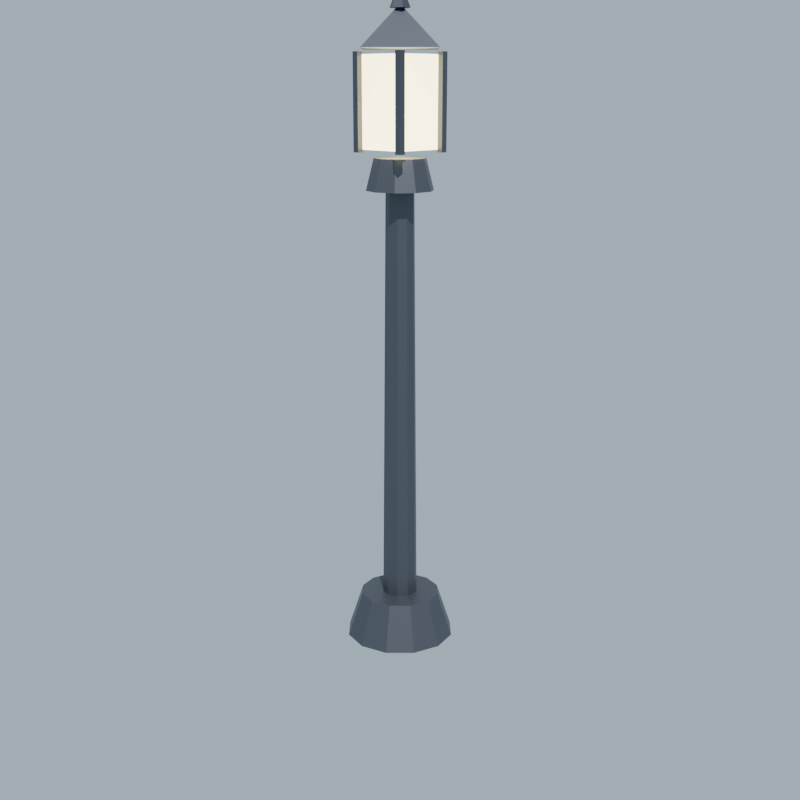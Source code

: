# Source: lamp.blend  (saved by Blender 5.1.30; exported with 4.5.12 LTS)
import bpy
from mathutils import Matrix  # noqa: F401  (used for matrix-valued properties, if any)

bpy.ops.wm.read_factory_settings(use_empty=True)
scene = bpy.context.scene
scene.name = 'Scene'

# ---- collections
col_collection = bpy.data.collections.new('Collection'); scene.collection.children.link(col_collection)

# ---- materials (node trees are filled in below, after node groups)
mat_m_iron = bpy.data.materials.new('M_Iron')
mat_m_lampglass = bpy.data.materials.new('M_LampGlass')
mat_m_lampcap = bpy.data.materials.new('M_LampCap')

# ---- material node trees
mat_m_iron.use_nodes = True; mat_m_iron.node_tree.nodes.clear()
_N = mat_m_iron.node_tree.nodes; _L = mat_m_iron.node_tree.links
n0 = _N.new('ShaderNodeBsdfPrincipled'); n0.name = 'Principled BSDF'; n0.location = (-200, 100)
n0.inputs[0].default_value = (0.1, 0.11, 0.13, 1.0)
n0.inputs[1].default_value = 0.7
n1 = _N.new('ShaderNodeOutputMaterial'); n1.name = 'Material Output'; n1.location = (200, 100)
_L.new(n0.outputs[0], n1.inputs[0])
n1.is_active_output = True
mat_m_lampglass.use_nodes = True; mat_m_lampglass.node_tree.nodes.clear()
_N = mat_m_lampglass.node_tree.nodes; _L = mat_m_lampglass.node_tree.links
n0 = _N.new('ShaderNodeBsdfPrincipled'); n0.name = 'Principled BSDF'; n0.location = (-200, 100)
n0.inputs[0].default_value = (1.0, 0.86, 0.45, 1.0)
n0.inputs[2].default_value = 0.3
n0.inputs[27].default_value = (1.0, 0.86, 0.45, 1.0)
n0.inputs[28].default_value = 6.0
n1 = _N.new('ShaderNodeOutputMaterial'); n1.name = 'Material Output'; n1.location = (200, 100)
_L.new(n0.outputs[0], n1.inputs[0])
n1.is_active_output = True
mat_m_lampcap.use_nodes = True; mat_m_lampcap.node_tree.nodes.clear()
_N = mat_m_lampcap.node_tree.nodes; _L = mat_m_lampcap.node_tree.links
n0 = _N.new('ShaderNodeBsdfPrincipled'); n0.name = 'Principled BSDF'; n0.location = (-200, 100)
n0.inputs[0].default_value = (0.08, 0.09, 0.11, 1.0)
n0.inputs[1].default_value = 0.6
n1 = _N.new('ShaderNodeOutputMaterial'); n1.name = 'Material Output'; n1.location = (200, 100)
_L.new(n0.outputs[0], n1.inputs[0])
n1.is_active_output = True

# ---- world
world_world = bpy.data.worlds.new('World'); scene.world = world_world
world_world.use_nodes = True; world_world.node_tree.nodes.clear()
_N = world_world.node_tree.nodes; _L = world_world.node_tree.links
n0 = _N.new('ShaderNodeOutputWorld'); n0.name = 'World Output'; n0.location = (200, 100)
n1 = _N.new('ShaderNodeBackground'); n1.name = 'Background'; n1.location = (-200, 100)
n1.inputs[0].default_value = (0.6, 0.75, 0.9, 1.0)
n1.inputs[1].default_value = 0.7
_L.new(n1.outputs[0], n0.inputs[0])
n0.is_active_output = True
world_world.color = (0.05088, 0.05088, 0.05088)
world_world.sun_shadow_jitter_overblur = 0.0

# ---- cameras
cam_camera_001 = bpy.data.cameras.new('Camera.001')

# ---- lights
light_sun = bpy.data.lights.new('Sun', 'SUN')
light_sun.energy = 4.0

# ---- meshes
me_lamp_base = bpy.data.meshes.new('Lamp_Base')
me_lamp_base.from_pydata([(0.0, 0.22, -0.09), (0.0, 0.16, 0.09), (0.11, 0.1905, -0.09), (0.08, 0.1386, 0.09), (0.1905, 0.11, -0.09), (0.1386, 0.08, 0.09), (0.22, 0.0, -0.09), (0.16, 0.0, 0.09), (0.1905, -0.11, -0.09), (0.1386, -0.08, 0.09), (0.11, -0.1905, -0.09), (0.08, -0.1386, 0.09), (0.0, -0.22, -0.09), (0.0, -0.16, 0.09), (-0.11, -0.1905, -0.09), (-0.08, -0.1386, 0.09), (-0.1905, -0.11, -0.09), (-0.1386, -0.08, 0.09), (-0.22, 0.0, -0.09), (-0.16, 0.0, 0.09), (-0.1905, 0.11, -0.09), (-0.1386, 0.08, 0.09), (-0.11, 0.1905, -0.09), (-0.08, 0.1386, 0.09)], [], [(0, 1, 3, 2), (2, 3, 5, 4), (4, 5, 7, 6), (6, 7, 9, 8), (8, 9, 11, 10), (10, 11, 13, 12), (12, 13, 15, 14), (14, 15, 17, 16), (16, 17, 19, 18), (18, 19, 21, 20), (3, 1, 23, 21, 19, 17, 15, 13, 11, 9, 7, 5), (20, 21, 23, 22), (22, 23, 1, 0), (0, 2, 4, 6, 8, 10, 12, 14, 16, 18, 20, 22)])
me_lamp_base.materials.append(mat_m_iron)
me_lamp_base.update()
me_lamp_pole = bpy.data.meshes.new('Lamp_Pole')
me_lamp_pole.from_pydata([(0.0, 0.07, -0.85), (0.0, 0.055, 0.85), (0.04114, 0.05663, -0.85), (0.03233, 0.0445, 0.85), (0.06657, 0.02163, -0.85), (0.05231, 0.017, 0.85), (0.06657, -0.02163, -0.85), (0.05231, -0.017, 0.85), (0.04114, -0.05663, -0.85), (0.03233, -0.0445, 0.85), (0.0, -0.07, -0.85), (0.0, -0.055, 0.85), (-0.04114, -0.05663, -0.85), (-0.03233, -0.0445, 0.85), (-0.06657, -0.02163, -0.85), (-0.05231, -0.017, 0.85), (-0.06657, 0.02163, -0.85), (-0.05231, 0.017, 0.85), (-0.04114, 0.05663, -0.85), (-0.03233, 0.0445, 0.85)], [], [(0, 1, 3, 2), (2, 3, 5, 4), (4, 5, 7, 6), (6, 7, 9, 8), (8, 9, 11, 10), (10, 11, 13, 12), (12, 13, 15, 14), (14, 15, 17, 16), (3, 1, 19, 17, 15, 13, 11, 9, 7, 5), (16, 17, 19, 18), (18, 19, 1, 0), (0, 2, 4, 6, 8, 10, 12, 14, 16, 18)])
me_lamp_pole.materials.append(mat_m_iron)
me_lamp_pole.update()
me_lamp_collar = bpy.data.meshes.new('Lamp_Collar')
me_lamp_collar.from_pydata([(0.0, 0.13, -0.06), (0.0, 0.1, 0.06), (0.07641, 0.1052, -0.06), (0.05878, 0.0809, 0.06), (0.1236, 0.04017, -0.06), (0.09511, 0.0309, 0.06), (0.1236, -0.04017, -0.06), (0.09511, -0.0309, 0.06), (0.07641, -0.1052, -0.06), (0.05878, -0.0809, 0.06), (0.0, -0.13, -0.06), (0.0, -0.1, 0.06), (-0.07641, -0.1052, -0.06), (-0.05878, -0.0809, 0.06), (-0.1236, -0.04017, -0.06), (-0.09511, -0.0309, 0.06), (-0.1236, 0.04017, -0.06), (-0.09511, 0.0309, 0.06), (-0.07641, 0.1052, -0.06), (-0.05878, 0.0809, 0.06)], [], [(0, 1, 3, 2), (2, 3, 5, 4), (4, 5, 7, 6), (6, 7, 9, 8), (8, 9, 11, 10), (10, 11, 13, 12), (12, 13, 15, 14), (14, 15, 17, 16), (3, 1, 19, 17, 15, 13, 11, 9, 7, 5), (16, 17, 19, 18), (18, 19, 1, 0), (0, 2, 4, 6, 8, 10, 12, 14, 16, 18)])
me_lamp_collar.materials.append(mat_m_iron)
me_lamp_collar.update()
me_lamp_glass = bpy.data.meshes.new('Lamp_Glass')
me_lamp_glass.from_pydata([(-0.1, -0.1, -0.17), (-0.1, -0.1, 0.17), (-0.1, 0.1, -0.17), (-0.1, 0.1, 0.17), (0.1, -0.1, -0.17), (0.1, -0.1, 0.17), (0.1, 0.1, -0.17), (0.1, 0.1, 0.17)], [], [(0, 1, 3, 2), (2, 3, 7, 6), (6, 7, 5, 4), (4, 5, 1, 0), (2, 6, 4, 0), (7, 3, 1, 5)])
me_lamp_glass.materials.append(mat_m_lampglass)
me_lamp_glass.update()
me_lamp_bar_0 = bpy.data.meshes.new('Lamp_Bar_0')
me_lamp_bar_0.from_pydata([(-0.0125, -0.0125, -0.18), (-0.0125, -0.0125, 0.18), (-0.0125, 0.0125, -0.18), (-0.0125, 0.0125, 0.18), (0.0125, -0.0125, -0.18), (0.0125, -0.0125, 0.18), (0.0125, 0.0125, -0.18), (0.0125, 0.0125, 0.18)], [], [(0, 1, 3, 2), (2, 3, 7, 6), (6, 7, 5, 4), (4, 5, 1, 0), (2, 6, 4, 0), (7, 3, 1, 5)])
me_lamp_bar_0.materials.append(mat_m_iron)
me_lamp_bar_0.update()
me_lamp_bar_1 = bpy.data.meshes.new('Lamp_Bar_1')
me_lamp_bar_1.from_pydata([(-0.0125, -0.0125, -0.18), (-0.0125, -0.0125, 0.18), (-0.0125, 0.0125, -0.18), (-0.0125, 0.0125, 0.18), (0.0125, -0.0125, -0.18), (0.0125, -0.0125, 0.18), (0.0125, 0.0125, -0.18), (0.0125, 0.0125, 0.18)], [], [(0, 1, 3, 2), (2, 3, 7, 6), (6, 7, 5, 4), (4, 5, 1, 0), (2, 6, 4, 0), (7, 3, 1, 5)])
me_lamp_bar_1.materials.append(mat_m_iron)
me_lamp_bar_1.update()
me_lamp_bar_2 = bpy.data.meshes.new('Lamp_Bar_2')
me_lamp_bar_2.from_pydata([(-0.0125, -0.0125, -0.18), (-0.0125, -0.0125, 0.18), (-0.0125, 0.0125, -0.18), (-0.0125, 0.0125, 0.18), (0.0125, -0.0125, -0.18), (0.0125, -0.0125, 0.18), (0.0125, 0.0125, -0.18), (0.0125, 0.0125, 0.18)], [], [(0, 1, 3, 2), (2, 3, 7, 6), (6, 7, 5, 4), (4, 5, 1, 0), (2, 6, 4, 0), (7, 3, 1, 5)])
me_lamp_bar_2.materials.append(mat_m_iron)
me_lamp_bar_2.update()
me_lamp_bar_3 = bpy.data.meshes.new('Lamp_Bar_3')
me_lamp_bar_3.from_pydata([(-0.0125, -0.0125, -0.18), (-0.0125, -0.0125, 0.18), (-0.0125, 0.0125, -0.18), (-0.0125, 0.0125, 0.18), (0.0125, -0.0125, -0.18), (0.0125, -0.0125, 0.18), (0.0125, 0.0125, -0.18), (0.0125, 0.0125, 0.18)], [], [(0, 1, 3, 2), (2, 3, 7, 6), (6, 7, 5, 4), (4, 5, 1, 0), (2, 6, 4, 0), (7, 3, 1, 5)])
me_lamp_bar_3.materials.append(mat_m_iron)
me_lamp_bar_3.update()
me_lamp_cap = bpy.data.meshes.new('Lamp_Cap')
me_lamp_cap.from_pydata([(0.0, 0.2, -0.07), (0.0, 0.02, 0.07), (0.2, 0.0, -0.07), (0.02, 0.0, 0.07), (0.0, -0.2, -0.07), (0.0, -0.02, 0.07), (-0.2, 0.0, -0.07), (-0.02, 0.0, 0.07)], [], [(0, 1, 3, 2), (2, 3, 5, 4), (3, 1, 7, 5), (4, 5, 7, 6), (6, 7, 1, 0), (0, 2, 4, 6)])
me_lamp_cap.materials.append(mat_m_lampcap)
me_lamp_cap.update()
me_lamp_finial = bpy.data.meshes.new('Lamp_Finial')
me_lamp_finial.from_pydata([(0.0, 0.04, -0.05), (0.03464, 0.02, -0.05), (0.03464, -0.02, -0.05), (0.0, -0.04, -0.05), (-0.03464, -0.02, -0.05), (-0.03464, 0.02, -0.05), (0.0, 0.0, 0.05)], [], [(0, 6, 1), (1, 6, 2), (2, 6, 3), (3, 6, 4), (0, 1, 2, 3, 4, 5), (4, 6, 5), (5, 6, 0)])
me_lamp_finial.materials.append(mat_m_lampcap)
me_lamp_finial.update()

# ---- objects
ob_sun = bpy.data.objects.new('Sun', light_sun)
ob_camera = bpy.data.objects.new('Camera', cam_camera_001)
ob_lamp_base = bpy.data.objects.new('Lamp_Base', me_lamp_base)
ob_lamp_pole = bpy.data.objects.new('Lamp_Pole', me_lamp_pole)
ob_lamp_collar = bpy.data.objects.new('Lamp_Collar', me_lamp_collar)
ob_lamp_glass = bpy.data.objects.new('Lamp_Glass', me_lamp_glass)
ob_lamp_bar_0 = bpy.data.objects.new('Lamp_Bar_0', me_lamp_bar_0)
ob_lamp_bar_1 = bpy.data.objects.new('Lamp_Bar_1', me_lamp_bar_1)
ob_lamp_bar_2 = bpy.data.objects.new('Lamp_Bar_2', me_lamp_bar_2)
ob_lamp_bar_3 = bpy.data.objects.new('Lamp_Bar_3', me_lamp_bar_3)
ob_lamp_cap = bpy.data.objects.new('Lamp_Cap', me_lamp_cap)
ob_lamp_finial = bpy.data.objects.new('Lamp_Finial', me_lamp_finial)

# ---- transforms, parenting, visibility, modifiers, constraints
ob_sun.location = (3.0, -3.0, 5.0)
ob_sun.rotation_euler = (0.6, 0.1, 0.8)
ob_camera.location = (3.0, -3.0, 2.2)
ob_camera.rotation_euler = (1.295, -5.293e-08, 0.7854)
ob_lamp_base.location = (0.0, 0.0, 0.09)
ob_lamp_pole.location = (0.0, 0.0, 1.0)
ob_lamp_collar.location = (0.0, 0.0, 1.88)
ob_lamp_glass.location = (0.0, 0.0, 2.14)
ob_lamp_bar_0.location = (0.11, 0.11, 2.14)
ob_lamp_bar_1.location = (-0.11, 0.11, 2.14)
ob_lamp_bar_2.location = (0.11, -0.11, 2.14)
ob_lamp_bar_3.location = (-0.11, -0.11, 2.14)
ob_lamp_cap.location = (0.0, 0.0, 2.4)
ob_lamp_finial.location = (0.0, 0.0, 2.52)

# ---- collection membership
col_collection.objects.link(ob_sun)
col_collection.objects.link(ob_camera)
col_collection.objects.link(ob_lamp_base)
col_collection.objects.link(ob_lamp_pole)
col_collection.objects.link(ob_lamp_collar)
col_collection.objects.link(ob_lamp_glass)
col_collection.objects.link(ob_lamp_bar_0)
col_collection.objects.link(ob_lamp_bar_1)
col_collection.objects.link(ob_lamp_bar_2)
col_collection.objects.link(ob_lamp_bar_3)
col_collection.objects.link(ob_lamp_cap)
col_collection.objects.link(ob_lamp_finial)

# ---- scene / render settings (as saved in the file)
scene.camera = ob_camera
scene.frame_start = 1; scene.frame_end = 250; scene.frame_set(1)
scene.render.engine = 'BLENDER_EEVEE_NEXT'
scene.render.resolution_x = 480
scene.render.resolution_y = 480
scene.render.bake_bias = 0.0
scene.render.bake_samples = 0
scene.cycles.sampling_pattern = 'TABULATED_SOBOL'
scene.eevee.use_volume_custom_range = False
bpy.context.view_layer.update()
